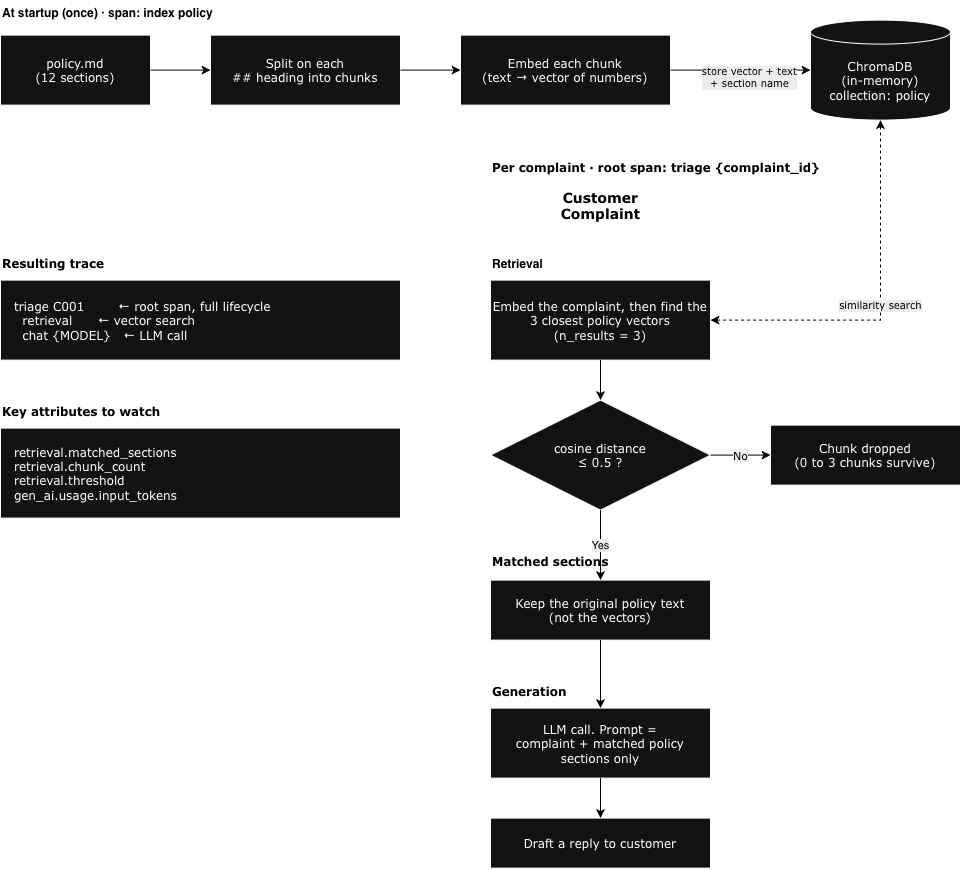

The diagram above was exported from draw.io. Its source (the exported page's mxGraphModel, read from the mxfile embedded in the PNG):
<mxGraphModel dx="1571" dy="913" grid="0" gridSize="10" guides="1" tooltips="1" connect="1" arrows="1" fold="1" page="0" pageScale="1" pageWidth="1100" pageHeight="900" background="light-dark(#FFFFFF,#FFFFFF)" math="0" shadow="0">
  <root>
    <mxCell id="0" />
    <mxCell id="1" parent="0" />
    <mxCell id="2" parent="1" style="text;html=1;align=left;verticalAlign=middle;fontStyle=1;fontSize=12;fontColor=light-dark(#FFFFFF,#000000);" value="At startup (once) · span: index policy" vertex="1">
      <mxGeometry height="24" width="360" x="40" y="10" as="geometry" />
    </mxCell>
    <mxCell id="3" parent="1" style="rounded=0;whiteSpace=wrap;html=1;fontFamily=Verdana;fontColor=light-dark(#FFFFFF,#FFFFFF);" value="policy.md&lt;br&gt;(12 sections)" vertex="1">
      <mxGeometry height="70" width="150" x="40" y="45" as="geometry" />
    </mxCell>
    <mxCell id="4" parent="1" style="rounded=0;whiteSpace=wrap;html=1;fontFamily=Verdana;fontColor=light-dark(#FFFFFF,#FFFFFF);" value="Split on each&lt;br&gt;## heading into chunks" vertex="1">
      <mxGeometry height="70" width="190" x="250" y="45" as="geometry" />
    </mxCell>
    <mxCell id="5" parent="1" style="rounded=0;whiteSpace=wrap;html=1;fontFamily=Verdana;fontColor=light-dark(#FFFFFF,#FFFFFF);" value="Embed each chunk&lt;br&gt;(text → vector of numbers)" vertex="1">
      <mxGeometry height="70" width="210" x="500" y="45" as="geometry" />
    </mxCell>
    <mxCell id="6" parent="1" style="shape=cylinder3;whiteSpace=wrap;html=1;boundedLbl=1;backgroundOutline=1;size=12;fontFamily=Verdana;fontColor=light-dark(#FFFFFF,#FFFFFF);" value="ChromaDB&lt;br&gt;(in-memory)&lt;br&gt;collection: policy" vertex="1">
      <mxGeometry height="100" width="140" x="850" y="30" as="geometry" />
    </mxCell>
    <mxCell id="7" edge="1" parent="1" source="3" style="edgeStyle=orthogonalEdgeStyle;rounded=0;html=1;endArrow=classic;strokeWidth=1;fontColor=light-dark(#FFFFFF,#000000);strokeColor=light-dark(#000000,#000000);" target="4">
      <mxGeometry relative="1" as="geometry" />
    </mxCell>
    <mxCell id="8" edge="1" parent="1" source="4" style="edgeStyle=orthogonalEdgeStyle;rounded=0;html=1;endArrow=classic;strokeWidth=1;fontColor=light-dark(#FFFFFF,#000000);strokeColor=light-dark(#000000,#000000);" target="5">
      <mxGeometry relative="1" as="geometry" />
    </mxCell>
    <mxCell id="9" edge="1" parent="1" source="5" style="edgeStyle=orthogonalEdgeStyle;rounded=0;html=1;endArrow=classic;fontColor=light-dark(#FFFFFF,#000000);labelBackgroundColor=#000000;fontSize=10;strokeWidth=1;fontFamily=Verdana;strokeColor=light-dark(#000000,#000000);" target="6" value="store vector + text&lt;br&gt;+ section name">
      <mxGeometry relative="1" x="0.1286" y="-7" as="geometry">
        <mxPoint as="offset" />
      </mxGeometry>
    </mxCell>
    <mxCell id="10" parent="1" style="text;html=1;align=left;verticalAlign=middle;fontStyle=1;fontSize=12;fontFamily=Verdana;fontColor=light-dark(#FFFFFF,#000000);" value="Per complaint · root span: triage {complaint_id}" vertex="1">
      <mxGeometry height="24" width="380" x="530" y="165" as="geometry" />
    </mxCell>
    <mxCell id="11" parent="1" style="text;html=1;align=center;verticalAlign=middle;fontStyle=1;fontSize=14;fontFamily=Verdana;fontColor=light-dark(#FFFFFF,#000000);" value="Customer&lt;br&gt;Complaint" vertex="1">
      <mxGeometry height="40" width="220" x="530" y="195" as="geometry" />
    </mxCell>
    <mxCell id="12" parent="1" style="text;html=1;align=left;verticalAlign=middle;fontStyle=1;fontSize=12;fontColor=light-dark(#FFFFFF,#000000);" value="Retrieval" vertex="1">
      <mxGeometry height="22" width="100" x="530" y="262" as="geometry" />
    </mxCell>
    <mxCell id="13" parent="1" style="rounded=0;whiteSpace=wrap;html=1;fontFamily=Verdana;fontColor=light-dark(#FFFFFF,#FFFFFF);" value="Embed the complaint, then find the&lt;br&gt;3 closest policy vectors&lt;br&gt;(n_results = 3)" vertex="1">
      <mxGeometry height="80" width="220" x="530" y="290" as="geometry" />
    </mxCell>
    <mxCell id="14" parent="1" style="rhombus;whiteSpace=wrap;html=1;fontFamily=Verdana;fontColor=light-dark(#FFFFFF,#FFFFFF);" value="cosine distance&lt;br&gt;≤ 0.5 ?" vertex="1">
      <mxGeometry height="110" width="220" x="530" y="410" as="geometry" />
    </mxCell>
    <mxCell id="15" parent="1" style="rounded=0;whiteSpace=wrap;html=1;fontFamily=Verdana;fontColor=light-dark(#FFFFFF,#FFFFFF);" value="Chunk dropped&lt;br&gt;(0 to 3 chunks survive)" vertex="1">
      <mxGeometry height="60" width="190" x="810" y="435" as="geometry" />
    </mxCell>
    <mxCell id="16" parent="1" style="text;html=1;align=left;verticalAlign=middle;fontStyle=1;fontSize=12;fontFamily=Verdana;fontColor=light-dark(#FFFFFF,#000000);" value="Matched sections" vertex="1">
      <mxGeometry height="22" width="140" x="530" y="560" as="geometry" />
    </mxCell>
    <mxCell id="17" parent="1" style="rounded=0;whiteSpace=wrap;html=1;fontFamily=Verdana;fontColor=light-dark(#FFFFFF,#FFFFFF);" value="Keep the original policy text&lt;br&gt;(not the vectors)" vertex="1">
      <mxGeometry height="60" width="220" x="530" y="590" as="geometry" />
    </mxCell>
    <mxCell id="18" parent="1" style="text;html=1;align=left;verticalAlign=middle;fontStyle=1;fontSize=12;fontFamily=Verdana;fontColor=light-dark(#FFFFFF,#000000);" value="Generation" vertex="1">
      <mxGeometry height="22" width="100" x="530" y="690" as="geometry" />
    </mxCell>
    <mxCell id="19" parent="1" style="rounded=0;whiteSpace=wrap;html=1;fontFamily=Verdana;fontColor=light-dark(#FFFFFF,#FFFFFF);" value="LLM call. Prompt =&lt;br&gt;complaint + matched policy sections only" vertex="1">
      <mxGeometry height="70" width="220" x="530" y="718" as="geometry" />
    </mxCell>
    <mxCell id="20" parent="1" style="rounded=0;whiteSpace=wrap;html=1;fontFamily=Verdana;fontColor=light-dark(#FFFFFF,#FFFFFF);" value="Draft a reply to customer" vertex="1">
      <mxGeometry height="50" width="220" x="530" y="828" as="geometry" />
    </mxCell>
    <mxCell id="21" edge="1" parent="1" source="11" style="edgeStyle=orthogonalEdgeStyle;rounded=0;html=1;endArrow=classic;fontColor=light-dark(#FFFFFF,#000000);" target="13">
      <mxGeometry relative="1" as="geometry" />
    </mxCell>
    <mxCell id="22" edge="1" parent="1" source="13" style="edgeStyle=orthogonalEdgeStyle;rounded=0;html=1;endArrow=classic;fontColor=light-dark(#FFFFFF,#000000);strokeColor=light-dark(#000000,#000000);" target="14">
      <mxGeometry relative="1" as="geometry" />
    </mxCell>
    <mxCell id="23" edge="1" parent="1" source="14" style="edgeStyle=orthogonalEdgeStyle;rounded=0;html=1;endArrow=classic;fontColor=light-dark(#FFFFFF,#000000);labelBackgroundColor=#000000;strokeColor=light-dark(#000000,#000000);" target="17" value="Yes">
      <mxGeometry relative="1" as="geometry" />
    </mxCell>
    <mxCell id="24" edge="1" parent="1" source="14" style="edgeStyle=orthogonalEdgeStyle;rounded=0;html=1;endArrow=classic;fontColor=light-dark(#FFFFFF,#000000);labelBackgroundColor=#000000;fontFamily=Verdana;strokeColor=light-dark(#000000,#000000);" target="15" value="No">
      <mxGeometry relative="1" as="geometry" />
    </mxCell>
    <mxCell id="25" edge="1" parent="1" source="17" style="edgeStyle=orthogonalEdgeStyle;rounded=0;html=1;endArrow=classic;fontColor=light-dark(#FFFFFF,#000000);strokeColor=light-dark(#000000,#000000);" target="19">
      <mxGeometry relative="1" as="geometry">
        <Array as="points">
          <mxPoint x="640" y="669.22" />
          <mxPoint x="640" y="669.22" />
        </Array>
      </mxGeometry>
    </mxCell>
    <mxCell id="26" edge="1" parent="1" source="19" style="edgeStyle=orthogonalEdgeStyle;rounded=0;html=1;endArrow=classic;fontColor=light-dark(#FFFFFF,#000000);strokeColor=light-dark(#000000,#000000);" target="20">
      <mxGeometry relative="1" as="geometry" />
    </mxCell>
    <mxCell id="27" edge="1" parent="1" source="6" style="edgeStyle=orthogonalEdgeStyle;rounded=0;html=1;endArrow=classic;startArrow=classic;dashed=1;fontColor=light-dark(#FFFFFF,#000000);labelBackgroundColor=#000000;fontSize=10;exitX=0.5;exitY=1;exitDx=0;exitDy=0;exitPerimeter=0;entryX=1;entryY=0.5;entryDx=0;entryDy=0;fontFamily=Verdana;strokeColor=light-dark(#000000,#000000);" target="13" value="similarity search">
      <mxGeometry relative="1" as="geometry">
        <Array as="points">
          <mxPoint x="920" y="330" />
        </Array>
      </mxGeometry>
    </mxCell>
    <mxCell id="28" parent="1" style="text;html=1;align=left;verticalAlign=middle;fontStyle=1;fontSize=12;fontFamily=Verdana;fontColor=light-dark(#FFFFFF,#000000);" value="Resulting trace" vertex="1">
      <mxGeometry height="22" width="200" x="40" y="262" as="geometry" />
    </mxCell>
    <mxCell id="29" parent="1" style="rounded=0;whiteSpace=wrap;html=1;align=left;spacingLeft=12;fontFamily=Verdana;fontSize=12;fontColor=light-dark(#FFFFFF,#FFFFFF);" value="triage C001&amp;nbsp;&amp;nbsp;&amp;nbsp;&amp;nbsp;&amp;nbsp;&amp;nbsp;&amp;nbsp;&amp;nbsp;← root span, full lifecycle&lt;br&gt;&amp;nbsp;&amp;nbsp;retrieval&amp;nbsp;&amp;nbsp;&amp;nbsp;&amp;nbsp;&amp;nbsp;&amp;nbsp;← vector search&lt;br&gt;&amp;nbsp;&amp;nbsp;chat {MODEL}&amp;nbsp;&amp;nbsp;&amp;nbsp;← LLM call" vertex="1">
      <mxGeometry height="80" width="400" x="40" y="290" as="geometry" />
    </mxCell>
    <mxCell id="30" parent="1" style="text;html=1;align=left;verticalAlign=middle;fontStyle=1;fontSize=12;fontFamily=Verdana;fontColor=light-dark(#FFFFFF,#000000);" value="Key attributes to watch" vertex="1">
      <mxGeometry height="22" width="200" x="40" y="410" as="geometry" />
    </mxCell>
    <mxCell id="31" parent="1" style="rounded=0;whiteSpace=wrap;html=1;align=left;spacingLeft=12;fontFamily=Verdana;fontSize=12;fontColor=light-dark(#FFFFFF,#FFFFFF);" value="retrieval.matched_sections&lt;br&gt;retrieval.chunk_count&lt;br&gt;retrieval.threshold&lt;br&gt;gen_ai.usage.input_tokens" vertex="1">
      <mxGeometry height="90" width="400" x="40" y="438" as="geometry" />
    </mxCell>
  </root>
</mxGraphModel>